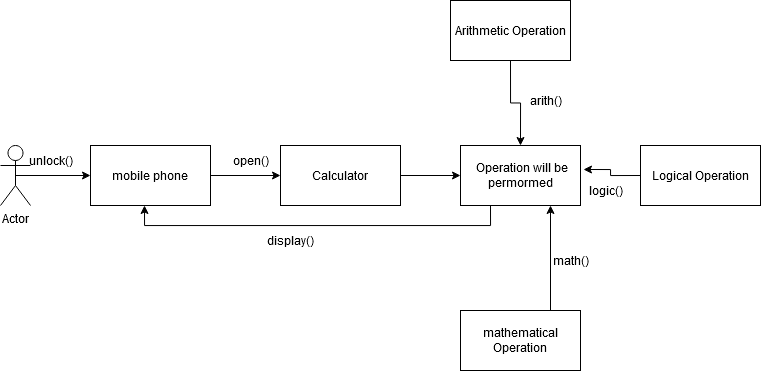

The diagram above was exported from draw.io. Its source (the exported page's mxGraphModel, read from the mxfile embedded in the PNG):
<mxGraphModel dx="1021" dy="564" grid="1" gridSize="10" guides="1" tooltips="1" connect="1" arrows="1" fold="1" page="1" pageScale="1" pageWidth="827" pageHeight="1169" math="0" shadow="0">
  <root>
    <mxCell id="WIyWlLk6GJQsqaUBKTNV-0" />
    <mxCell id="WIyWlLk6GJQsqaUBKTNV-1" parent="WIyWlLk6GJQsqaUBKTNV-0" />
    <mxCell id="mVD05QTqTwY3VmbMNpMo-3" style="edgeStyle=orthogonalEdgeStyle;rounded=0;orthogonalLoop=1;jettySize=auto;html=1;exitX=0.5;exitY=0.5;exitDx=0;exitDy=0;exitPerimeter=0;entryX=0;entryY=0.5;entryDx=0;entryDy=0;" edge="1" parent="WIyWlLk6GJQsqaUBKTNV-1" source="mVD05QTqTwY3VmbMNpMo-0" target="mVD05QTqTwY3VmbMNpMo-1">
      <mxGeometry relative="1" as="geometry" />
    </mxCell>
    <mxCell id="mVD05QTqTwY3VmbMNpMo-0" value="Actor" style="shape=umlActor;verticalLabelPosition=bottom;verticalAlign=top;html=1;outlineConnect=0;" vertex="1" parent="WIyWlLk6GJQsqaUBKTNV-1">
      <mxGeometry x="90" y="555" width="30" height="60" as="geometry" />
    </mxCell>
    <mxCell id="mVD05QTqTwY3VmbMNpMo-5" style="edgeStyle=orthogonalEdgeStyle;rounded=0;orthogonalLoop=1;jettySize=auto;html=1;exitX=1;exitY=0.5;exitDx=0;exitDy=0;entryX=0;entryY=0.5;entryDx=0;entryDy=0;" edge="1" parent="WIyWlLk6GJQsqaUBKTNV-1" source="mVD05QTqTwY3VmbMNpMo-1" target="mVD05QTqTwY3VmbMNpMo-2">
      <mxGeometry relative="1" as="geometry" />
    </mxCell>
    <mxCell id="mVD05QTqTwY3VmbMNpMo-1" value="mobile phone" style="rounded=0;whiteSpace=wrap;html=1;" vertex="1" parent="WIyWlLk6GJQsqaUBKTNV-1">
      <mxGeometry x="180" y="555" width="120" height="60" as="geometry" />
    </mxCell>
    <mxCell id="mVD05QTqTwY3VmbMNpMo-9" style="edgeStyle=orthogonalEdgeStyle;rounded=0;orthogonalLoop=1;jettySize=auto;html=1;exitX=1;exitY=0.5;exitDx=0;exitDy=0;entryX=0;entryY=0.5;entryDx=0;entryDy=0;" edge="1" parent="WIyWlLk6GJQsqaUBKTNV-1" source="mVD05QTqTwY3VmbMNpMo-2" target="mVD05QTqTwY3VmbMNpMo-8">
      <mxGeometry relative="1" as="geometry" />
    </mxCell>
    <mxCell id="mVD05QTqTwY3VmbMNpMo-2" value="Calculator" style="rounded=0;whiteSpace=wrap;html=1;" vertex="1" parent="WIyWlLk6GJQsqaUBKTNV-1">
      <mxGeometry x="370" y="555" width="120" height="60" as="geometry" />
    </mxCell>
    <mxCell id="mVD05QTqTwY3VmbMNpMo-4" value="unlock()" style="text;html=1;align=center;verticalAlign=middle;resizable=0;points=[];autosize=1;" vertex="1" parent="WIyWlLk6GJQsqaUBKTNV-1">
      <mxGeometry x="110" y="560" width="60" height="20" as="geometry" />
    </mxCell>
    <mxCell id="mVD05QTqTwY3VmbMNpMo-6" value="open()" style="text;html=1;align=center;verticalAlign=middle;resizable=0;points=[];autosize=1;" vertex="1" parent="WIyWlLk6GJQsqaUBKTNV-1">
      <mxGeometry x="315" y="560" width="50" height="20" as="geometry" />
    </mxCell>
    <mxCell id="mVD05QTqTwY3VmbMNpMo-14" style="edgeStyle=orthogonalEdgeStyle;rounded=0;orthogonalLoop=1;jettySize=auto;html=1;exitX=0.5;exitY=1;exitDx=0;exitDy=0;entryX=0.5;entryY=0;entryDx=0;entryDy=0;" edge="1" parent="WIyWlLk6GJQsqaUBKTNV-1" source="mVD05QTqTwY3VmbMNpMo-7" target="mVD05QTqTwY3VmbMNpMo-8">
      <mxGeometry relative="1" as="geometry" />
    </mxCell>
    <mxCell id="mVD05QTqTwY3VmbMNpMo-7" value="Arithmetic Operation" style="rounded=0;whiteSpace=wrap;html=1;" vertex="1" parent="WIyWlLk6GJQsqaUBKTNV-1">
      <mxGeometry x="540" y="410" width="120" height="60" as="geometry" />
    </mxCell>
    <mxCell id="mVD05QTqTwY3VmbMNpMo-18" style="edgeStyle=orthogonalEdgeStyle;rounded=0;orthogonalLoop=1;jettySize=auto;html=1;exitX=0.25;exitY=1;exitDx=0;exitDy=0;entryX=0.45;entryY=1;entryDx=0;entryDy=0;entryPerimeter=0;" edge="1" parent="WIyWlLk6GJQsqaUBKTNV-1" source="mVD05QTqTwY3VmbMNpMo-8" target="mVD05QTqTwY3VmbMNpMo-1">
      <mxGeometry relative="1" as="geometry" />
    </mxCell>
    <mxCell id="mVD05QTqTwY3VmbMNpMo-8" value="&amp;nbsp;Operation will be permormed" style="rounded=0;whiteSpace=wrap;html=1;" vertex="1" parent="WIyWlLk6GJQsqaUBKTNV-1">
      <mxGeometry x="550" y="555" width="120" height="60" as="geometry" />
    </mxCell>
    <mxCell id="mVD05QTqTwY3VmbMNpMo-13" style="edgeStyle=orthogonalEdgeStyle;rounded=0;orthogonalLoop=1;jettySize=auto;html=1;exitX=0;exitY=0.5;exitDx=0;exitDy=0;entryX=1.025;entryY=0.4;entryDx=0;entryDy=0;entryPerimeter=0;" edge="1" parent="WIyWlLk6GJQsqaUBKTNV-1" source="mVD05QTqTwY3VmbMNpMo-10" target="mVD05QTqTwY3VmbMNpMo-8">
      <mxGeometry relative="1" as="geometry" />
    </mxCell>
    <mxCell id="mVD05QTqTwY3VmbMNpMo-10" value="Logical Operation" style="rounded=0;whiteSpace=wrap;html=1;" vertex="1" parent="WIyWlLk6GJQsqaUBKTNV-1">
      <mxGeometry x="730" y="555" width="120" height="60" as="geometry" />
    </mxCell>
    <mxCell id="mVD05QTqTwY3VmbMNpMo-12" style="edgeStyle=orthogonalEdgeStyle;rounded=0;orthogonalLoop=1;jettySize=auto;html=1;exitX=0.75;exitY=0;exitDx=0;exitDy=0;entryX=0.75;entryY=1;entryDx=0;entryDy=0;" edge="1" parent="WIyWlLk6GJQsqaUBKTNV-1" source="mVD05QTqTwY3VmbMNpMo-11" target="mVD05QTqTwY3VmbMNpMo-8">
      <mxGeometry relative="1" as="geometry" />
    </mxCell>
    <mxCell id="mVD05QTqTwY3VmbMNpMo-11" value="mathematical Operation" style="rounded=0;whiteSpace=wrap;html=1;" vertex="1" parent="WIyWlLk6GJQsqaUBKTNV-1">
      <mxGeometry x="550" y="720" width="120" height="60" as="geometry" />
    </mxCell>
    <mxCell id="mVD05QTqTwY3VmbMNpMo-15" value="arith()" style="text;html=1;align=center;verticalAlign=middle;resizable=0;points=[];autosize=1;" vertex="1" parent="WIyWlLk6GJQsqaUBKTNV-1">
      <mxGeometry x="610" y="500" width="50" height="20" as="geometry" />
    </mxCell>
    <mxCell id="mVD05QTqTwY3VmbMNpMo-16" value="logic()" style="text;html=1;align=center;verticalAlign=middle;resizable=0;points=[];autosize=1;" vertex="1" parent="WIyWlLk6GJQsqaUBKTNV-1">
      <mxGeometry x="670" y="590" width="50" height="20" as="geometry" />
    </mxCell>
    <mxCell id="mVD05QTqTwY3VmbMNpMo-17" value="math()" style="text;html=1;align=center;verticalAlign=middle;resizable=0;points=[];autosize=1;" vertex="1" parent="WIyWlLk6GJQsqaUBKTNV-1">
      <mxGeometry x="635" y="660" width="50" height="20" as="geometry" />
    </mxCell>
    <mxCell id="mVD05QTqTwY3VmbMNpMo-19" value="display()" style="text;html=1;align=center;verticalAlign=middle;resizable=0;points=[];autosize=1;" vertex="1" parent="WIyWlLk6GJQsqaUBKTNV-1">
      <mxGeometry x="350" y="640" width="60" height="20" as="geometry" />
    </mxCell>
  </root>
</mxGraphModel>